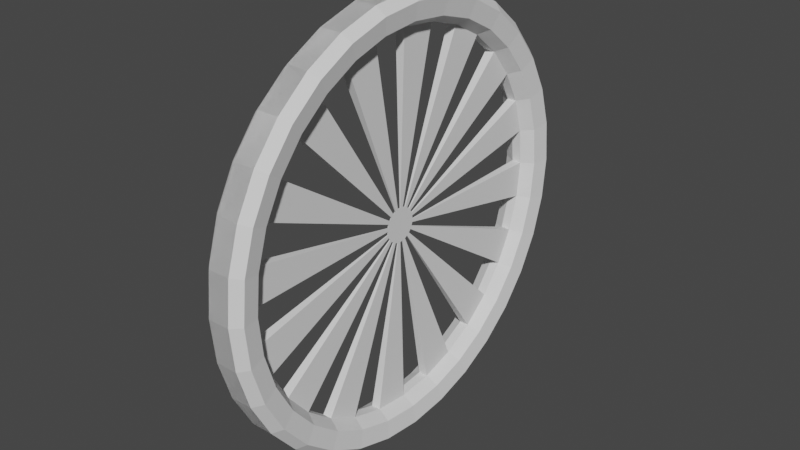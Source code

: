 # Source: wheel_original.blend  (saved by Blender 2.82.7; exported with 4.5.12 LTS)
import bpy
from mathutils import Matrix  # noqa: F401  (used for matrix-valued properties, if any)

bpy.ops.wm.read_factory_settings(use_empty=True)
scene = bpy.context.scene
scene.name = 'Scene'

# ---- collections
col_collection = bpy.data.collections.new('Collection'); scene.collection.children.link(col_collection)

# ---- world
world_world = bpy.data.worlds.new('World'); scene.world = world_world
world_world.use_nodes = True; world_world.node_tree.nodes.clear()
_N = world_world.node_tree.nodes; _L = world_world.node_tree.links
n0 = _N.new('ShaderNodeOutputWorld'); n0.name = 'World Output'; n0.location = (300, 300)
n1 = _N.new('ShaderNodeBackground'); n1.name = 'Background'; n1.location = (10, 300)
n1.inputs[0].default_value = (0.05088, 0.05088, 0.05088, 1.0)
_L.new(n1.outputs[0], n0.inputs[0])
n0.is_active_output = True
world_world.color = (0.05088, 0.05088, 0.05088)
world_world.use_sun_shadow = False
world_world.sun_shadow_jitter_overblur = 0.0

# ---- meshes
me_cylinder = bpy.data.meshes.new('Cylinder')
me_cylinder.from_pydata([(-0.05, 1.0, 5.588e-08), (0.05, 1.0, 5.215e-08), (-0.05, 0.9808, -0.1951), (0.05, 0.9808, -0.1951), (-0.05, 0.9239, -0.3827), (0.05, 0.9239, -0.3827), (-0.05, 0.8315, -0.5556), (0.05, 0.8315, -0.5556), (-0.05, 0.7071, -0.7071), (0.05, 0.7071, -0.7071), (-0.05, 0.5556, -0.8315), (0.05, 0.5556, -0.8315), (-0.05, 0.3827, -0.9239), (0.05, 0.3827, -0.9239), (-0.05, 0.1951, -0.9808), (0.05, 0.1951, -0.9808), (-0.05, 7.55e-08, -1.0), (0.05, 7.55e-08, -1.0), (-0.05, -0.1951, -0.9808), (0.05, -0.1951, -0.9808), (-0.05, -0.3827, -0.9239), (0.05, -0.3827, -0.9239), (-0.05, -0.5556, -0.8315), (0.05, -0.5556, -0.8315), (-0.05, -0.7071, -0.7071), (0.05, -0.7071, -0.7071), (-0.05, -0.8315, -0.5556), (0.05, -0.8315, -0.5556), (-0.05, -0.9239, -0.3827), (0.05, -0.9239, -0.3827), (-0.05, -0.9808, -0.1951), (0.05, -0.9808, -0.1951), (-0.05, -1.0, 3.8e-07), (0.05, -1.0, 3.763e-07), (-0.05, -0.9808, 0.1951), (0.05, -0.9808, 0.1951), (-0.05, -0.9239, 0.3827), (0.05, -0.9239, 0.3827), (-0.05, -0.8315, 0.5556), (0.05, -0.8315, 0.5556), (-0.05, -0.7071, 0.7071), (0.05, -0.7071, 0.7071), (-0.05, -0.5556, 0.8315), (0.05, -0.5556, 0.8315), (-0.05, -0.3827, 0.9239), (0.05, -0.3827, 0.9239), (-0.05, -0.1951, 0.9808), (0.05, -0.1951, 0.9808), (-0.05, 9.656e-07, 1.0), (0.05, 9.656e-07, 1.0), (-0.05, 0.1951, 0.9808), (0.05, 0.1951, 0.9808), (-0.05, 0.3827, 0.9239), (0.05, 0.3827, 0.9239), (-0.05, 0.5556, 0.8315), (0.05, 0.5556, 0.8315), (-0.05, 0.7071, 0.7071), (0.05, 0.7071, 0.7071), (-0.05, 0.8315, 0.5556), (0.05, 0.8315, 0.5556), (-0.05, 0.9239, 0.3827), (0.05, 0.9239, 0.3827), (-0.05, 0.9808, 0.1951), (0.05, 0.9808, 0.1951), (-0.05, 1.0, 5.588e-08), (-0.05, 0.9808, -0.1951), (0.05, 0.9808, -0.1951), (0.05, 1.0, 5.215e-08), (-0.05, 0.9239, -0.3827), (0.05, 0.9239, -0.3827), (-0.05, 0.8315, -0.5556), (0.05, 0.8315, -0.5556), (-0.05, 0.7071, -0.7071), (0.05, 0.7071, -0.7071), (-0.05, 0.5556, -0.8315), (0.05, 0.5556, -0.8315), (-0.05, 0.3827, -0.9239), (0.05, 0.3827, -0.9239), (-0.05, 0.1951, -0.9808), (0.05, 0.1951, -0.9808), (-0.05, 7.55e-08, -1.0), (0.05, 7.55e-08, -1.0), (-0.05, -0.1951, -0.9808), (0.05, -0.1951, -0.9808), (-0.05, -0.3827, -0.9239), (0.05, -0.3827, -0.9239), (-0.05, -0.5556, -0.8315), (0.05, -0.5556, -0.8315), (-0.05, -0.7071, -0.7071), (0.05, -0.7071, -0.7071), (-0.05, -0.8315, -0.5556), (0.05, -0.8315, -0.5556), (-0.05, -0.9239, -0.3827), (0.05, -0.9239, -0.3827), (-0.05, -0.9808, -0.1951), (0.05, -0.9808, -0.1951), (-0.05, -1.0, 3.8e-07), (0.05, -1.0, 3.763e-07), (-0.05, -0.9808, 0.1951), (0.05, -0.9808, 0.1951), (-0.05, -0.9239, 0.3827), (0.05, -0.9239, 0.3827), (-0.05, -0.8315, 0.5556), (0.05, -0.8315, 0.5556), (-0.05, -0.7071, 0.7071), (0.05, -0.7071, 0.7071), (-0.05, -0.5556, 0.8315), (0.05, -0.5556, 0.8315), (-0.05, -0.3827, 0.9239), (0.05, -0.3827, 0.9239), (-0.05, -0.1951, 0.9808), (0.05, -0.1951, 0.9808), (-0.05, 9.656e-07, 1.0), (0.05, 9.656e-07, 1.0), (-0.05, 0.1951, 0.9808), (0.05, 0.1951, 0.9808), (-0.05, 0.3827, 0.9239), (0.05, 0.3827, 0.9239), (-0.05, 0.5556, 0.8315), (0.05, 0.5556, 0.8315), (-0.05, 0.7071, 0.7071), (0.05, 0.7071, 0.7071), (-0.05, 0.8315, 0.5556), (0.05, 0.8315, 0.5556), (-0.05, 0.9239, 0.3827), (0.05, 0.9239, 0.3827), (-0.05, 0.9808, 0.1951), (0.05, 0.9808, 0.1951), (-0.09123, 0.9618, 5.222e-08), (-0.09123, 0.9433, -0.1876), (-0.09123, 0.8886, -0.3681), (-0.09123, 0.7997, -0.5343), (-0.09123, 0.6801, -0.6801), (-0.09123, 0.5343, -0.7997), (-0.09123, 0.3681, -0.8886), (-0.09123, 0.1876, -0.9433), (-0.09123, 8.39e-08, -0.9618), (-0.09123, -0.1876, -0.9433), (-0.09123, -0.3681, -0.8886), (-0.09123, -0.5343, -0.7997), (-0.09123, -0.6801, -0.6801), (-0.09123, -0.7997, -0.5343), (-0.09123, -0.8886, -0.3681), (-0.09123, -0.9433, -0.1876), (-0.09123, -0.9618, 3.639e-07), (-0.09123, -0.9433, 0.1876), (-0.09123, -0.8886, 0.3681), (-0.09123, -0.7997, 0.5343), (-0.09123, -0.6801, 0.6801), (-0.09123, -0.5343, 0.7997), (-0.09123, -0.3681, 0.8886), (-0.09123, -0.1876, 0.9433), (-0.09123, 9.4e-07, 0.9618), (-0.09123, 0.1876, 0.9433), (-0.09123, 0.3681, 0.8886), (-0.09123, 0.5343, 0.7997), (-0.09123, 0.6801, 0.6801), (-0.09123, 0.7997, 0.5343), (-0.09123, 0.8886, 0.3681), (-0.09123, 0.9433, 0.1876), (0.09123, 0.9433, -0.1876), (0.09123, 0.9618, 4.864e-08), (0.09123, 0.8886, -0.3681), (0.09123, 0.7997, -0.5343), (0.09123, 0.6801, -0.6801), (0.09123, 0.5343, -0.7997), (0.09123, 0.3681, -0.8886), (0.09123, 0.1876, -0.9433), (0.09123, 8.39e-08, -0.9618), (0.09123, -0.1876, -0.9433), (0.09123, -0.3681, -0.8886), (0.09123, -0.5343, -0.7997), (0.09123, -0.6801, -0.6801), (0.09123, -0.7997, -0.5343), (0.09123, -0.8886, -0.3681), (0.09123, -0.9433, -0.1876), (0.09123, -0.9618, 3.603e-07), (0.09123, -0.9433, 0.1876), (0.09123, -0.8886, 0.3681), (0.09123, -0.7997, 0.5343), (0.09123, -0.6801, 0.6801), (0.09123, -0.5343, 0.7997), (0.09123, -0.3681, 0.8886), (0.09123, -0.1876, 0.9433), (0.09123, 9.4e-07, 0.9618), (0.09123, 0.1876, 0.9433), (0.09123, 0.3681, 0.8886), (0.09123, 0.5343, 0.7997), (0.09123, 0.6801, 0.6801), (0.09123, 0.7997, 0.5343), (0.09123, 0.8886, 0.3681), (0.09123, 0.9433, 0.1876), (-0.07654, 0.8818, 3.892e-08), (-0.07654, 0.8649, -0.172), (-0.07654, 0.8147, -0.3375), (-0.07654, 0.7332, -0.4899), (-0.07654, 0.6235, -0.6235), (-0.07654, 0.4899, -0.7332), (-0.07654, 0.3375, -0.8147), (-0.07654, 0.172, -0.8649), (-0.07654, 1.043e-07, -0.8818), (-0.07654, -0.172, -0.8649), (-0.07654, -0.3375, -0.8147), (-0.07654, -0.4899, -0.7332), (-0.07654, -0.6235, -0.6235), (-0.07654, -0.7332, -0.4899), (-0.07654, -0.8147, -0.3375), (-0.07654, -0.8649, -0.172), (-0.07654, -0.8818, 3.247e-07), (-0.07654, -0.8649, 0.172), (-0.07654, -0.8147, 0.3375), (-0.07654, -0.7332, 0.4899), (-0.07654, -0.6235, 0.6235), (-0.07654, -0.4899, 0.7332), (-0.07654, -0.3375, 0.8147), (-0.07654, -0.172, 0.8649), (-0.07654, 8.892e-07, 0.8818), (-0.07654, 0.172, 0.8649), (-0.07654, 0.3375, 0.8147), (-0.07654, 0.4899, 0.7332), (-0.07654, 0.6235, 0.6235), (-0.07654, 0.7332, 0.4899), (-0.07654, 0.8147, 0.3375), (-0.07654, 0.8649, 0.172), (0.07654, 0.8649, -0.172), (0.07654, 0.8818, 3.563e-08), (0.07654, 0.8147, -0.3375), (0.07654, 0.7332, -0.4899), (0.07654, 0.6235, -0.6235), (0.07654, 0.4899, -0.7332), (0.07654, 0.3375, -0.8147), (0.07654, 0.172, -0.8649), (0.07654, 1.043e-07, -0.8818), (0.07654, -0.172, -0.8649), (0.07654, -0.3375, -0.8147), (0.07654, -0.4899, -0.7332), (0.07654, -0.6235, -0.6235), (0.07654, -0.7332, -0.4899), (0.07654, -0.8147, -0.3375), (0.07654, -0.8649, -0.172), (0.07654, -0.8818, 3.214e-07), (0.07654, -0.8649, 0.172), (0.07654, -0.8147, 0.3375), (0.07654, -0.7332, 0.4899), (0.07654, -0.6235, 0.6235), (0.07654, -0.4899, 0.7332), (0.07654, -0.3375, 0.8147), (0.07654, -0.172, 0.8649), (0.07654, 8.892e-07, 0.8818), (0.07654, 0.172, 0.8649), (0.07654, 0.3375, 0.8147), (0.07654, 0.4899, 0.7332), (0.07654, 0.6235, 0.6235), (0.07654, 0.7332, 0.4899), (0.07654, 0.8147, 0.3375), (0.07654, 0.8649, 0.172), (-0.02167, 0.8479, 3.532e-08), (-0.02167, 0.8316, -0.1654), (-0.02167, 0.7833, -0.3245), (-0.02167, 0.705, -0.471), (-0.02167, 0.5995, -0.5995), (-0.02167, 0.471, -0.705), (-0.02167, 0.3245, -0.7833), (-0.02167, 0.1654, -0.8316), (-0.02167, 1.112e-07, -0.8479), (-0.02167, -0.1654, -0.8316), (-0.02167, -0.3245, -0.7833), (-0.02167, -0.471, -0.705), (-0.02167, -0.5995, -0.5995), (-0.02167, -0.705, -0.471), (-0.02167, -0.7833, -0.3245), (-0.02167, -0.8316, -0.1654), (-0.02167, -0.8479, 3.101e-07), (-0.02167, -0.8316, 0.1654), (-0.02167, -0.7833, 0.3245), (-0.02167, -0.705, 0.471), (-0.02167, -0.5995, 0.5995), (-0.02167, -0.471, 0.705), (-0.02167, -0.3245, 0.7833), (-0.02167, -0.1654, 0.8316), (-0.02167, 8.659e-07, 0.8479), (-0.02167, 0.1654, 0.8316), (-0.02167, 0.3245, 0.7833), (-0.02167, 0.471, 0.705), (-0.02167, 0.5995, 0.5995), (-0.02167, 0.705, 0.471), (-0.02167, 0.7833, 0.3245), (-0.02167, 0.8316, 0.1654), (0.02167, 0.8316, -0.1654), (0.02167, 0.8479, 3.216e-08), (0.02167, 0.7833, -0.3245), (0.02167, 0.705, -0.471), (0.02167, 0.5995, -0.5995), (0.02167, 0.471, -0.705), (0.02167, 0.3245, -0.7833), (0.02167, 0.1654, -0.8316), (0.02167, 1.112e-07, -0.8479), (0.02167, -0.1654, -0.8316), (0.02167, -0.3245, -0.7833), (0.02167, -0.471, -0.705), (0.02167, -0.5995, -0.5995), (0.02167, -0.705, -0.471), (0.02167, -0.7833, -0.3245), (0.02167, -0.8316, -0.1654), (0.02167, -0.8479, 3.07e-07), (0.02167, -0.8316, 0.1654), (0.02167, -0.7833, 0.3245), (0.02167, -0.705, 0.471), (0.02167, -0.5995, 0.5995), (0.02167, -0.471, 0.705), (0.02167, -0.3245, 0.7833), (0.02167, -0.1654, 0.8316), (0.02167, 8.659e-07, 0.8479), (0.02167, 0.1654, 0.8316), (0.02167, 0.3245, 0.7833), (0.02167, 0.471, 0.705), (0.02167, 0.5995, 0.5995), (0.02167, 0.705, 0.471), (0.02167, 0.7833, 0.3245), (0.02167, 0.8316, 0.1654), (-0.002025, 0.07923, -8.113e-08), (-0.002025, 0.0777, -0.01546), (-0.002025, 0.0732, -0.03032), (-0.002025, 0.06587, -0.04402), (-0.002025, 0.05602, -0.05602), (-0.002025, 0.04402, -0.06587), (-0.002025, 0.03032, -0.0732), (-0.002025, 0.01546, -0.0777), (-0.002025, 2.839e-07, -0.07923), (-0.002025, -0.01546, -0.0777), (-0.002025, -0.03032, -0.0732), (-0.002025, -0.04402, -0.06587), (-0.002025, -0.05602, -0.05602), (-0.002025, -0.06587, -0.04402), (-0.002025, -0.0732, -0.03032), (-0.002025, -0.0777, -0.01546), (-0.002025, -0.07923, -5.545e-08), (-0.002025, -0.0777, 0.01546), (-0.002025, -0.0732, 0.03032), (-0.002025, -0.06587, 0.04402), (-0.002025, -0.05602, 0.05602), (-0.002025, -0.04402, 0.06587), (-0.002025, -0.03032, 0.0732), (-0.002025, -0.01546, 0.0777), (-0.002025, 3.545e-07, 0.07923), (-0.002025, 0.01546, 0.0777), (-0.002025, 0.03032, 0.0732), (-0.002025, 0.04402, 0.06587), (-0.002025, 0.05602, 0.05602), (-0.002025, 0.06587, 0.04402), (-0.002025, 0.0732, 0.03032), (-0.002025, 0.0777, 0.01546), (0.002025, 0.0777, -0.01546), (0.002025, 0.07923, -8.142e-08), (0.002025, 0.0732, -0.03032), (0.002025, 0.06587, -0.04402), (0.002025, 0.05602, -0.05602), (0.002025, 0.04402, -0.06587), (0.002025, 0.03032, -0.0732), (0.002025, 0.01546, -0.0777), (0.002025, 2.839e-07, -0.07923), (0.002025, -0.01546, -0.0777), (0.002025, -0.03032, -0.0732), (0.002025, -0.04402, -0.06587), (0.002025, -0.05602, -0.05602), (0.002025, -0.06587, -0.04402), (0.002025, -0.0732, -0.03032), (0.002025, -0.0777, -0.01546), (0.002025, -0.07923, -5.575e-08), (0.002025, -0.0777, 0.01546), (0.002025, -0.0732, 0.03032), (0.002025, -0.06587, 0.04402), (0.002025, -0.05602, 0.05602), (0.002025, -0.04402, 0.06587), (0.002025, -0.03032, 0.0732), (0.002025, -0.01546, 0.0777), (0.002025, 3.545e-07, 0.07923), (0.002025, 0.01546, 0.0777), (0.002025, 0.03032, 0.0732), (0.002025, 0.04402, 0.06587), (0.002025, 0.05602, 0.05602), (0.002025, 0.06587, 0.04402), (0.002025, 0.0732, 0.03032), (0.002025, 0.0777, 0.01546)], [], [(0, 2, 3, 1), (2, 4, 5, 3), (4, 6, 7, 5), (6, 8, 9, 7), (8, 10, 11, 9), (10, 12, 13, 11), (12, 14, 15, 13), (14, 16, 17, 15), (16, 18, 19, 17), (18, 20, 21, 19), (20, 22, 23, 21), (22, 24, 25, 23), (24, 26, 27, 25), (26, 28, 29, 27), (28, 30, 31, 29), (30, 32, 33, 31), (32, 34, 35, 33), (34, 36, 37, 35), (36, 38, 39, 37), (38, 40, 41, 39), (40, 42, 43, 41), (42, 44, 45, 43), (44, 46, 47, 45), (46, 48, 49, 47), (48, 50, 51, 49), (50, 52, 53, 51), (52, 54, 55, 53), (54, 56, 57, 55), (56, 58, 59, 57), (58, 60, 61, 59), (298, 266, 330, 362), (60, 62, 63, 61), (62, 0, 1, 63), (119, 117, 186, 187), (64, 67, 66, 65), (65, 66, 69, 68), (68, 69, 71, 70), (70, 71, 73, 72), (72, 73, 75, 74), (74, 75, 77, 76), (76, 77, 79, 78), (78, 79, 81, 80), (80, 81, 83, 82), (82, 83, 85, 84), (84, 85, 87, 86), (86, 87, 89, 88), (88, 89, 91, 90), (90, 91, 93, 92), (92, 93, 95, 94), (94, 95, 97, 96), (96, 97, 99, 98), (98, 99, 101, 100), (100, 101, 103, 102), (102, 103, 105, 104), (104, 105, 107, 106), (106, 107, 109, 108), (108, 109, 111, 110), (110, 111, 113, 112), (112, 113, 115, 114), (114, 115, 117, 116), (116, 117, 119, 118), (118, 119, 121, 120), (120, 121, 123, 122), (122, 123, 125, 124), (66, 67, 161, 160), (124, 125, 127, 126), (126, 127, 67, 64), (264, 328, 360, 296), (139, 203, 202, 138), (165, 164, 228, 229), (14, 135, 134, 12), (32, 144, 143, 30), (85, 83, 169, 170), (50, 153, 152, 48), (103, 101, 178, 179), (121, 119, 187, 188), (16, 136, 135, 14), (69, 66, 160, 162), (34, 145, 144, 32), (87, 85, 170, 171), (52, 154, 153, 50), (105, 103, 179, 180), (123, 121, 188, 189), (18, 137, 136, 16), (71, 69, 162, 163), (36, 146, 145, 34), (2, 129, 128, 0), (89, 87, 171, 172), (54, 155, 154, 52), (107, 105, 180, 181), (125, 123, 189, 190), (20, 138, 137, 18), (73, 71, 163, 164), (38, 147, 146, 36), (91, 89, 172, 173), (56, 156, 155, 54), (109, 107, 181, 182), (4, 130, 129, 2), (127, 125, 190, 191), (22, 139, 138, 20), (75, 73, 164, 165), (40, 148, 147, 38), (93, 91, 173, 174), (58, 157, 156, 56), (111, 109, 182, 183), (6, 131, 130, 4), (67, 127, 191, 161), (24, 140, 139, 22), (77, 75, 165, 166), (42, 149, 148, 40), (95, 93, 174, 175), (60, 158, 157, 58), (113, 111, 183, 184), (8, 132, 131, 6), (26, 141, 140, 24), (79, 77, 166, 167), (44, 150, 149, 42), (97, 95, 175, 176), (62, 159, 158, 60), (115, 113, 184, 185), (10, 133, 132, 8), (28, 142, 141, 26), (81, 79, 167, 168), (46, 151, 150, 44), (99, 97, 176, 177), (0, 128, 159, 62), (117, 115, 185, 186), (12, 134, 133, 10), (30, 143, 142, 28), (83, 81, 168, 169), (48, 152, 151, 46), (101, 99, 177, 178), (206, 270, 269, 205), (232, 231, 295, 296), (161, 191, 255, 225), (166, 165, 229, 230), (140, 204, 203, 139), (167, 166, 230, 231), (141, 205, 204, 140), (168, 167, 231, 232), (142, 206, 205, 141), (169, 168, 232, 233), (143, 207, 206, 142), (170, 169, 233, 234), (144, 208, 207, 143), (171, 170, 234, 235), (145, 209, 208, 144), (172, 171, 235, 236), (146, 210, 209, 145), (173, 172, 236, 237), (147, 211, 210, 146), (174, 173, 237, 238), (148, 212, 211, 147), (175, 174, 238, 239), (149, 213, 212, 148), (176, 175, 239, 240), (150, 214, 213, 149), (177, 176, 240, 241), (151, 215, 214, 150), (178, 177, 241, 242), (152, 216, 215, 151), (179, 178, 242, 243), (153, 217, 216, 152), (180, 179, 243, 244), (154, 218, 217, 153), (181, 180, 244, 245), (155, 219, 218, 154), (129, 193, 192, 128), (182, 181, 245, 246), (156, 220, 219, 155), (130, 194, 193, 129), (183, 182, 246, 247), (157, 221, 220, 156), (131, 195, 194, 130), (184, 183, 247, 248), (158, 222, 221, 157), (132, 196, 195, 131), (185, 184, 248, 249), (159, 223, 222, 158), (133, 197, 196, 132), (186, 185, 249, 250), (128, 192, 223, 159), (134, 198, 197, 133), (187, 186, 250, 251), (160, 161, 225, 224), (135, 199, 198, 134), (188, 187, 251, 252), (162, 160, 224, 226), (136, 200, 199, 135), (189, 188, 252, 253), (163, 162, 226, 227), (137, 201, 200, 136), (190, 189, 253, 254), (164, 163, 227, 228), (138, 202, 201, 137), (191, 190, 254, 255), (273, 337, 336, 272), (299, 298, 362, 363), (233, 232, 296, 297), (207, 271, 270, 206), (234, 233, 297, 298), (208, 272, 271, 207), (235, 234, 298, 299), (209, 273, 272, 208), (236, 235, 299, 300), (210, 274, 273, 209), (237, 236, 300, 301), (211, 275, 274, 210), (238, 237, 301, 302), (212, 276, 275, 211), (239, 238, 302, 303), (213, 277, 276, 212), (240, 239, 303, 304), (214, 278, 277, 213), (241, 240, 304, 305), (215, 279, 278, 214), (242, 241, 305, 306), (216, 280, 279, 215), (243, 242, 306, 307), (217, 281, 280, 216), (244, 243, 307, 308), (218, 282, 281, 217), (245, 244, 308, 309), (219, 283, 282, 218), (193, 257, 256, 192), (246, 245, 309, 310), (220, 284, 283, 219), (194, 258, 257, 193), (247, 246, 310, 311), (221, 285, 284, 220), (195, 259, 258, 194), (248, 247, 311, 312), (222, 286, 285, 221), (196, 260, 259, 195), (249, 248, 312, 313), (223, 287, 286, 222), (197, 261, 260, 196), (250, 249, 313, 314), (192, 256, 287, 223), (198, 262, 261, 197), (251, 250, 314, 315), (224, 225, 289, 288), (199, 263, 262, 198), (252, 251, 315, 316), (226, 224, 288, 290), (200, 264, 263, 199), (253, 252, 316, 317), (227, 226, 290, 291), (201, 265, 264, 200), (254, 253, 317, 318), (228, 227, 291, 292), (202, 266, 265, 201), (255, 254, 318, 319), (229, 228, 292, 293), (203, 267, 266, 202), (225, 255, 319, 289), (230, 229, 293, 294), (204, 268, 267, 203), (231, 230, 294, 295), (205, 269, 268, 204), (320, 321, 322, 323, 324, 325, 326, 327, 328, 329, 330, 331, 332, 333, 334, 335, 336, 337, 338, 339, 340, 341, 342, 343, 344, 345, 346, 347, 348, 349, 350, 351), (352, 353, 383, 382, 381, 380, 379, 378, 377, 376, 375, 374, 373, 372, 371, 370, 369, 368, 367, 366, 365, 364, 363, 362, 361, 360, 359, 358, 357, 356, 355, 354), (285, 286, 318, 317), (300, 268, 332, 364), (301, 300, 364, 365), (275, 339, 338, 274), (283, 284, 316, 315), (302, 270, 334, 366), (303, 302, 366, 367), (277, 341, 340, 276), (257, 258, 290, 288), (274, 338, 370, 306), (305, 304, 368, 369), (279, 343, 342, 278), (259, 260, 292, 291), (272, 336, 368, 304), (307, 306, 370, 371), (281, 345, 344, 280), (261, 262, 294, 293), (303, 367, 335, 271), (309, 308, 372, 373), (283, 347, 346, 282), (257, 321, 320, 256), (263, 264, 296, 295), (301, 365, 333, 269), (299, 363, 331, 267), (311, 310, 374, 375), (285, 349, 348, 284), (259, 323, 322, 258), (265, 266, 298, 297), (265, 297, 361, 329), (263, 295, 359, 327), (313, 312, 376, 377), (287, 351, 350, 286), (261, 325, 324, 260), (267, 268, 300, 299), (261, 293, 357, 325), (259, 291, 355, 323), (315, 314, 378, 379), (288, 289, 353, 352), (263, 327, 326, 262), (269, 270, 302, 301), (287, 256, 289, 319), (257, 288, 352, 321), (317, 316, 380, 381), (291, 290, 354, 355), (265, 329, 328, 264), (271, 272, 304, 303), (273, 274, 306, 305), (281, 313, 377, 345), (319, 318, 382, 383), (293, 292, 356, 357), (267, 331, 330, 266), (275, 276, 308, 307), (277, 278, 310, 309), (283, 315, 379, 347), (295, 294, 358, 359), (269, 333, 332, 268), (279, 280, 312, 311), (285, 317, 381, 349), (297, 296, 360, 361), (271, 335, 334, 270), (281, 282, 314, 313), (287, 319, 383, 351), (262, 326, 358, 294), (260, 324, 356, 292), (258, 322, 354, 290), (276, 340, 372, 308), (278, 342, 374, 310), (280, 344, 376, 312), (282, 346, 378, 314), (284, 348, 380, 316), (286, 350, 382, 318), (320, 353, 289, 256), (273, 305, 369, 337), (275, 307, 371, 339), (277, 309, 373, 341), (279, 311, 375, 343)])
_uv = me_cylinder.uv_layers.new(name='UVMap')
_uv.uv.foreach_set('vector', [1.0, 0.5, 0.9688, 0.5, 0.9688, 1.0, 1.0, 1.0, 0.9688, 0.5, 0.9375, 0.5, 0.9375, 1.0, 0.9688, 1.0, 0.9375, 0.5, 0.9062, 0.5, 0.9062, 1.0, 0.9375, 1.0, 0.9062, 0.5, 0.875, 0.5, 0.875, 1.0, 0.9062, 1.0, 0.875, 0.5, 0.8438, 0.5, 0.8438, 1.0, 0.875, 1.0, 0.8438, 0.5, 0.8125, 0.5, 0.8125, 1.0, 0.8438, 1.0, 0.8125, 0.5, 0.7812, 0.5, 0.7812, 1.0, 0.8125, 1.0, 0.7812, 0.5, 0.75, 0.5, 0.75, 1.0, 0.7812, 1.0, 0.75, 0.5, 0.7188, 0.5, 0.7188, 1.0, 0.75, 1.0, 0.7188, 0.5, 0.6875, 0.5, 0.6875, 1.0, 0.7188, 1.0, 0.6875, 0.5, 0.6562, 0.5, 0.6562, 1.0, 0.6875, 1.0, 0.6562, 0.5, 0.625, 0.5, 0.625, 1.0, 0.6562, 1.0, 0.625, 0.5, 0.5938, 0.5, 0.5938, 1.0, 0.625, 1.0, 0.5938, 0.5, 0.5625, 0.5, 0.5625, 1.0, 0.5938, 1.0, 0.5625, 0.5, 0.5312, 0.5, 0.5312, 1.0, 0.5625, 1.0, 0.5312, 0.5, 0.5, 0.5, 0.5, 1.0, 0.5312, 1.0, 0.5, 0.5, 0.4688, 0.5, 0.4688, 1.0, 0.5, 1.0, 0.4688, 0.5, 0.4375, 0.5, 0.4375, 1.0, 0.4688, 1.0, 0.4375, 0.5, 0.4062, 0.5, 0.4062, 1.0, 0.4375, 1.0, 0.4062, 0.5, 0.375, 0.5, 0.375, 1.0, 0.4062, 1.0, 0.375, 0.5, 0.3438, 0.5, 0.3438, 1.0, 0.375, 1.0, 0.3438, 0.5, 0.3125, 0.5, 0.3125, 1.0, 0.3438, 1.0, 0.3125, 0.5, 0.2812, 0.5, 0.2812, 1.0, 0.3125, 1.0, 0.2812, 0.5, 0.25, 0.5, 0.25, 1.0, 0.2812, 1.0, 0.25, 0.5, 0.2188, 0.5, 0.2188, 1.0, 0.25, 1.0, 0.2188, 0.5, 0.1875, 0.5, 0.1875, 1.0, 0.2188, 1.0, 0.1875, 0.5, 0.1562, 0.5, 0.1562, 1.0, 0.1875, 1.0, 0.1562, 0.5, 0.125, 0.5, 0.125, 1.0, 0.1562, 1.0, 0.125, 0.5, 0.09375, 0.5, 0.09375, 1.0, 0.125, 1.0, 0.09375, 0.5, 0.0625, 0.5, 0.0625, 1.0, 0.09375, 1.0, 0.6875, 1.0, 0.6875, 0.5, 0.6875, 0.5, 0.6875, 1.0, 0.0625, 0.5, 0.03125, 0.5, 0.03125, 1.0, 0.0625, 1.0, 0.03125, 0.5, 0.0, 0.5, 0.0, 1.0, 0.03125, 1.0, 0.1562, 1.0, 0.1875, 1.0, 0.1875, 1.0, 0.1562, 1.0, 1.0, 0.5, 1.0, 1.0, 0.9688, 1.0, 0.9688, 0.5, 0.9688, 0.5, 0.9688, 1.0, 0.9375, 1.0, 0.9375, 0.5, 0.9375, 0.5, 0.9375, 1.0, 0.9062, 1.0, 0.9062, 0.5, 0.9062, 0.5, 0.9062, 1.0, 0.875, 1.0, 0.875, 0.5, 0.875, 0.5, 0.875, 1.0, 0.8438, 1.0, 0.8438, 0.5, 0.8438, 0.5, 0.8438, 1.0, 0.8125, 1.0, 0.8125, 0.5, 0.8125, 0.5, 0.8125, 1.0, 0.7812, 1.0, 0.7812, 0.5, 0.7812, 0.5, 0.7812, 1.0, 0.75, 1.0, 0.75, 0.5, 0.75, 0.5, 0.75, 1.0, 0.7188, 1.0, 0.7188, 0.5, 0.7188, 0.5, 0.7188, 1.0, 0.6875, 1.0, 0.6875, 0.5, 0.6875, 0.5, 0.6875, 1.0, 0.6562, 1.0, 0.6562, 0.5, 0.6562, 0.5, 0.6562, 1.0, 0.625, 1.0, 0.625, 0.5, 0.625, 0.5, 0.625, 1.0, 0.5938, 1.0, 0.5938, 0.5, 0.5938, 0.5, 0.5938, 1.0, 0.5625, 1.0, 0.5625, 0.5, 0.5625, 0.5, 0.5625, 1.0, 0.5312, 1.0, 0.5312, 0.5, 0.5312, 0.5, 0.5312, 1.0, 0.5, 1.0, 0.5, 0.5, 0.5, 0.5, 0.5, 1.0, 0.4688, 1.0, 0.4688, 0.5, 0.4688, 0.5, 0.4688, 1.0, 0.4375, 1.0, 0.4375, 0.5, 0.4375, 0.5, 0.4375, 1.0, 0.4062, 1.0, 0.4062, 0.5, 0.4062, 0.5, 0.4062, 1.0, 0.375, 1.0, 0.375, 0.5, 0.375, 0.5, 0.375, 1.0, 0.3438, 1.0, 0.3438, 0.5, 0.3438, 0.5, 0.3438, 1.0, 0.3125, 1.0, 0.3125, 0.5, 0.3125, 0.5, 0.3125, 1.0, 0.2812, 1.0, 0.2812, 0.5, 0.2812, 0.5, 0.2812, 1.0, 0.25, 1.0, 0.25, 0.5, 0.25, 0.5, 0.25, 1.0, 0.2188, 1.0, 0.2188, 0.5, 0.2188, 0.5, 0.2188, 1.0, 0.1875, 1.0, 0.1875, 0.5, 0.1875, 0.5, 0.1875, 1.0, 0.1562, 1.0, 0.1562, 0.5, 0.1562, 0.5, 0.1562, 1.0, 0.125, 1.0, 0.125, 0.5, 0.125, 0.5, 0.125, 1.0, 0.09375, 1.0, 0.09375, 0.5, 0.09375, 0.5, 0.09375, 1.0, 0.0625, 1.0, 0.0625, 0.5, 0.9688, 1.0, 1.0, 1.0, 1.0, 1.0, 0.9688, 1.0, 0.0625, 0.5, 0.0625, 1.0, 0.03125, 1.0, 0.03125, 0.5, 0.03125, 0.5, 0.03125, 1.0, 0.0, 1.0, 0.0, 0.5, 0.75, 0.5, 0.75, 0.5, 0.75, 1.0, 0.75, 1.0, 0.6562, 0.5, 0.6562, 0.5, 0.6875, 0.5, 0.6875, 0.5, 0.8438, 1.0, 0.875, 1.0, 0.875, 1.0, 0.8438, 1.0, 0.7812, 0.5, 0.7812, 0.5, 0.8125, 0.5, 0.8125, 0.5, 0.5, 0.5, 0.5, 0.5, 0.5312, 0.5, 0.5312, 0.5, 0.6875, 1.0, 0.7188, 1.0, 0.7188, 1.0, 0.6875, 1.0, 0.2188, 0.5, 0.2188, 0.5, 0.25, 0.5, 0.25, 0.5, 0.4062, 1.0, 0.4375, 1.0, 0.4375, 1.0, 0.4062, 1.0, 0.125, 1.0, 0.1562, 1.0, 0.1562, 1.0, 0.125, 1.0, 0.75, 0.5, 0.75, 0.5, 0.7812, 0.5, 0.7812, 0.5, 0.9375, 1.0, 0.9688, 1.0, 0.9688, 1.0, 0.9375, 1.0, 0.4688, 0.5, 0.4688, 0.5, 0.5, 0.5, 0.5, 0.5, 0.6562, 1.0, 0.6875, 1.0, 0.6875, 1.0, 0.6562, 1.0, 0.1875, 0.5, 0.1875, 0.5, 0.2188, 0.5, 0.2188, 0.5, 0.375, 1.0, 0.4062, 1.0, 0.4062, 1.0, 0.375, 1.0, 0.09375, 1.0, 0.125, 1.0, 0.125, 1.0, 0.09375, 1.0, 0.7188, 0.5, 0.7188, 0.5, 0.75, 0.5, 0.75, 0.5, 0.9062, 1.0, 0.9375, 1.0, 0.9375, 1.0, 0.9062, 1.0, 0.4375, 0.5, 0.4375, 0.5, 0.4688, 0.5, 0.4688, 0.5, 0.9688, 0.5, 0.9688, 0.5, 1.0, 0.5, 1.0, 0.5, 0.625, 1.0, 0.6562, 1.0, 0.6562, 1.0, 0.625, 1.0, 0.1562, 0.5, 0.1562, 0.5, 0.1875, 0.5, 0.1875, 0.5, 0.3438, 1.0, 0.375, 1.0, 0.375, 1.0, 0.3438, 1.0, 0.0625, 1.0, 0.09375, 1.0, 0.09375, 1.0, 0.0625, 1.0, 0.6875, 0.5, 0.6875, 0.5, 0.7188, 0.5, 0.7188, 0.5, 0.875, 1.0, 0.9062, 1.0, 0.9062, 1.0, 0.875, 1.0, 0.4062, 0.5, 0.4062, 0.5, 0.4375, 0.5, 0.4375, 0.5, 0.5938, 1.0, 0.625, 1.0, 0.625, 1.0, 0.5938, 1.0, 0.125, 0.5, 0.125, 0.5, 0.1562, 0.5, 0.1562, 0.5, 0.3125, 1.0, 0.3438, 1.0, 0.3438, 1.0, 0.3125, 1.0, 0.9375, 0.5, 0.9375, 0.5, 0.9688, 0.5, 0.9688, 0.5, 0.03125, 1.0, 0.0625, 1.0, 0.0625, 1.0, 0.03125, 1.0, 0.6562, 0.5, 0.6562, 0.5, 0.6875, 0.5, 0.6875, 0.5, 0.8438, 1.0, 0.875, 1.0, 0.875, 1.0, 0.8438, 1.0, 0.375, 0.5, 0.375, 0.5, 0.4062, 0.5, 0.4062, 0.5, 0.5625, 1.0, 0.5938, 1.0, 0.5938, 1.0, 0.5625, 1.0, 0.09375, 0.5, 0.09375, 0.5, 0.125, 0.5, 0.125, 0.5, 0.2812, 1.0, 0.3125, 1.0, 0.3125, 1.0, 0.2812, 1.0, 0.9062, 0.5, 0.9062, 0.5, 0.9375, 0.5, 0.9375, 0.5, 0.0, 1.0, 0.03125, 1.0, 0.03125, 1.0, 0.0, 1.0, 0.625, 0.5, 0.625, 0.5, 0.6562, 0.5, 0.6562, 0.5, 0.8125, 1.0, 0.8438, 1.0, 0.8438, 1.0, 0.8125, 1.0, 0.3438, 0.5, 0.3438, 0.5, 0.375, 0.5, 0.375, 0.5, 0.5312, 1.0, 0.5625, 1.0, 0.5625, 1.0, 0.5312, 1.0, 0.0625, 0.5, 0.0625, 0.5, 0.09375, 0.5, 0.09375, 0.5, 0.25, 1.0, 0.2812, 1.0, 0.2812, 1.0, 0.25, 1.0, 0.875, 0.5, 0.875, 0.5, 0.9062, 0.5, 0.9062, 0.5, 0.5938, 0.5, 0.5938, 0.5, 0.625, 0.5, 0.625, 0.5, 0.7812, 1.0, 0.8125, 1.0, 0.8125, 1.0, 0.7812, 1.0, 0.3125, 0.5, 0.3125, 0.5, 0.3438, 0.5, 0.3438, 0.5, 0.5, 1.0, 0.5312, 1.0, 0.5312, 1.0, 0.5, 1.0, 0.03125, 0.5, 0.03125, 0.5, 0.0625, 0.5, 0.0625, 0.5, 0.2188, 1.0, 0.25, 1.0, 0.25, 1.0, 0.2188, 1.0, 0.8438, 0.5, 0.8438, 0.5, 0.875, 0.5, 0.875, 0.5, 0.5625, 0.5, 0.5625, 0.5, 0.5938, 0.5, 0.5938, 0.5, 0.75, 1.0, 0.7812, 1.0, 0.7812, 1.0, 0.75, 1.0, 0.2812, 0.5, 0.2812, 0.5, 0.3125, 0.5, 0.3125, 0.5, 0.4688, 1.0, 0.5, 1.0, 0.5, 1.0, 0.4688, 1.0, 0.0, 0.5, 0.0, 0.5, 0.03125, 0.5, 0.03125, 0.5, 0.1875, 1.0, 0.2188, 1.0, 0.2188, 1.0, 0.1875, 1.0, 0.8125, 0.5, 0.8125, 0.5, 0.8438, 0.5, 0.8438, 0.5, 0.5312, 0.5, 0.5312, 0.5, 0.5625, 0.5, 0.5625, 0.5, 0.7188, 1.0, 0.75, 1.0, 0.75, 1.0, 0.7188, 1.0, 0.25, 0.5, 0.25, 0.5, 0.2812, 0.5, 0.2812, 0.5, 0.4375, 1.0, 0.4688, 1.0, 0.4688, 1.0, 0.4375, 1.0, 0.5625, 0.5, 0.5625, 0.5, 0.5938, 0.5, 0.5938, 0.5, 0.75, 1.0, 0.7812, 1.0, 0.7812, 1.0, 0.75, 1.0, 0.0, 1.0, 0.03125, 1.0, 0.03125, 1.0, 0.0, 1.0, 0.8125, 1.0, 0.8438, 1.0, 0.8438, 1.0, 0.8125, 1.0, 0.625, 0.5, 0.625, 0.5, 0.6562, 0.5, 0.6562, 0.5, 0.7812, 1.0, 0.8125, 1.0, 0.8125, 1.0, 0.7812, 1.0, 0.5938, 0.5, 0.5938, 0.5, 0.625, 0.5, 0.625, 0.5, 0.75, 1.0, 0.7812, 1.0, 0.7812, 1.0, 0.75, 1.0, 0.5625, 0.5, 0.5625, 0.5, 0.5938, 0.5, 0.5938, 0.5, 0.7188, 1.0, 0.75, 1.0, 0.75, 1.0, 0.7188, 1.0, 0.5312, 0.5, 0.5312, 0.5, 0.5625, 0.5, 0.5625, 0.5, 0.6875, 1.0, 0.7188, 1.0, 0.7188, 1.0, 0.6875, 1.0, 0.5, 0.5, 0.5, 0.5, 0.5312, 0.5, 0.5312, 0.5, 0.6562, 1.0, 0.6875, 1.0, 0.6875, 1.0, 0.6562, 1.0, 0.4688, 0.5, 0.4688, 0.5, 0.5, 0.5, 0.5, 0.5, 0.625, 1.0, 0.6562, 1.0, 0.6562, 1.0, 0.625, 1.0, 0.4375, 0.5, 0.4375, 0.5, 0.4688, 0.5, 0.4688, 0.5, 0.5938, 1.0, 0.625, 1.0, 0.625, 1.0, 0.5938, 1.0, 0.4062, 0.5, 0.4062, 0.5, 0.4375, 0.5, 0.4375, 0.5, 0.5625, 1.0, 0.5938, 1.0, 0.5938, 1.0, 0.5625, 1.0, 0.375, 0.5, 0.375, 0.5, 0.4062, 0.5, 0.4062, 0.5, 0.5312, 1.0, 0.5625, 1.0, 0.5625, 1.0, 0.5312, 1.0, 0.3438, 0.5, 0.3438, 0.5, 0.375, 0.5, 0.375, 0.5, 0.5, 1.0, 0.5312, 1.0, 0.5312, 1.0, 0.5, 1.0, 0.3125, 0.5, 0.3125, 0.5, 0.3438, 0.5, 0.3438, 0.5, 0.4688, 1.0, 0.5, 1.0, 0.5, 1.0, 0.4688, 1.0, 0.2812, 0.5, 0.2812, 0.5, 0.3125, 0.5, 0.3125, 0.5, 0.4375, 1.0, 0.4688, 1.0, 0.4688, 1.0, 0.4375, 1.0, 0.25, 0.5, 0.25, 0.5, 0.2812, 0.5, 0.2812, 0.5, 0.4062, 1.0, 0.4375, 1.0, 0.4375, 1.0, 0.4062, 1.0, 0.2188, 0.5, 0.2188, 0.5, 0.25, 0.5, 0.25, 0.5, 0.375, 1.0, 0.4062, 1.0, 0.4062, 1.0, 0.375, 1.0, 0.1875, 0.5, 0.1875, 0.5, 0.2188, 0.5, 0.2188, 0.5, 0.3438, 1.0, 0.375, 1.0, 0.375, 1.0, 0.3438, 1.0, 0.1562, 0.5, 0.1562, 0.5, 0.1875, 0.5, 0.1875, 0.5, 0.9688, 0.5, 0.9688, 0.5, 1.0, 0.5, 1.0, 0.5, 0.3125, 1.0, 0.3438, 1.0, 0.3438, 1.0, 0.3125, 1.0, 0.125, 0.5, 0.125, 0.5, 0.1562, 0.5, 0.1562, 0.5, 0.9375, 0.5, 0.9375, 0.5, 0.9688, 0.5, 0.9688, 0.5, 0.2812, 1.0, 0.3125, 1.0, 0.3125, 1.0, 0.2812, 1.0, 0.09375, 0.5, 0.09375, 0.5, 0.125, 0.5, 0.125, 0.5, 0.9062, 0.5, 0.9062, 0.5, 0.9375, 0.5, 0.9375, 0.5, 0.25, 1.0, 0.2812, 1.0, 0.2812, 1.0, 0.25, 1.0, 0.0625, 0.5, 0.0625, 0.5, 0.09375, 0.5, 0.09375, 0.5, 0.875, 0.5, 0.875, 0.5, 0.9062, 0.5, 0.9062, 0.5, 0.2188, 1.0, 0.25, 1.0, 0.25, 1.0, 0.2188, 1.0, 0.03125, 0.5, 0.03125, 0.5, 0.0625, 0.5, 0.0625, 0.5, 0.8438, 0.5, 0.8438, 0.5, 0.875, 0.5, 0.875, 0.5, 0.1875, 1.0, 0.2188, 1.0, 0.2188, 1.0, 0.1875, 1.0, 0.0, 0.5, 0.0, 0.5, 0.03125, 0.5, 0.03125, 0.5, 0.8125, 0.5, 0.8125, 0.5, 0.8438, 0.5, 0.8438, 0.5, 0.1562, 1.0, 0.1875, 1.0, 0.1875, 1.0, 0.1562, 1.0, 0.9688, 1.0, 1.0, 1.0, 1.0, 1.0, 0.9688, 1.0, 0.7812, 0.5, 0.7812, 0.5, 0.8125, 0.5, 0.8125, 0.5, 0.125, 1.0, 0.1562, 1.0, 0.1562, 1.0, 0.125, 1.0, 0.9375, 1.0, 0.9688, 1.0, 0.9688, 1.0, 0.9375, 1.0, 0.75, 0.5, 0.75, 0.5, 0.7812, 0.5, 0.7812, 0.5, 0.09375, 1.0, 0.125, 1.0, 0.125, 1.0, 0.09375, 1.0, 0.9062, 1.0, 0.9375, 1.0, 0.9375, 1.0, 0.9062, 1.0, 0.7188, 0.5, 0.7188, 0.5, 0.75, 0.5, 0.75, 0.5, 0.0625, 1.0, 0.09375, 1.0, 0.09375, 1.0, 0.0625, 1.0, 0.875, 1.0, 0.9062, 1.0, 0.9062, 1.0, 0.875, 1.0, 0.6875, 0.5, 0.6875, 0.5, 0.7188, 0.5, 0.7188, 0.5, 0.03125, 1.0, 0.0625, 1.0, 0.0625, 1.0, 0.03125, 1.0, 0.4688, 0.5, 0.4688, 0.5, 0.5, 0.5, 0.5, 0.5, 0.6562, 1.0, 0.6875, 1.0, 0.6875, 1.0, 0.6562, 1.0, 0.7188, 1.0, 0.75, 1.0, 0.75, 1.0, 0.7188, 1.0, 0.5312, 0.5, 0.5312, 0.5, 0.5625, 0.5, 0.5625, 0.5, 0.6875, 1.0, 0.7188, 1.0, 0.7188, 1.0, 0.6875, 1.0, 0.5, 0.5, 0.5, 0.5, 0.5312, 0.5, 0.5312, 0.5, 0.6562, 1.0, 0.6875, 1.0, 0.6875, 1.0, 0.6562, 1.0, 0.4688, 0.5, 0.4688, 0.5, 0.5, 0.5, 0.5, 0.5, 0.625, 1.0, 0.6562, 1.0, 0.6562, 1.0, 0.625, 1.0, 0.4375, 0.5, 0.4375, 0.5, 0.4688, 0.5, 0.4688, 0.5, 0.5938, 1.0, 0.625, 1.0, 0.625, 1.0, 0.5938, 1.0, 0.4062, 0.5, 0.4062, 0.5, 0.4375, 0.5, 0.4375, 0.5, 0.5625, 1.0, 0.5938, 1.0, 0.5938, 1.0, 0.5625, 1.0, 0.375, 0.5, 0.375, 0.5, 0.4062, 0.5, 0.4062, 0.5, 0.5312, 1.0, 0.5625, 1.0, 0.5625, 1.0, 0.5312, 1.0, 0.3438, 0.5, 0.3438, 0.5, 0.375, 0.5, 0.375, 0.5, 0.5, 1.0, 0.5312, 1.0, 0.5312, 1.0, 0.5, 1.0, 0.3125, 0.5, 0.3125, 0.5, 0.3438, 0.5, 0.3438, 0.5, 0.4688, 1.0, 0.5, 1.0, 0.5, 1.0, 0.4688, 1.0, 0.2812, 0.5, 0.2812, 0.5, 0.3125, 0.5, 0.3125, 0.5, 0.4375, 1.0, 0.4688, 1.0, 0.4688, 1.0, 0.4375, 1.0, 0.25, 0.5, 0.25, 0.5, 0.2812, 0.5, 0.2812, 0.5, 0.4062, 1.0, 0.4375, 1.0, 0.4375, 1.0, 0.4062, 1.0, 0.2188, 0.5, 0.2188, 0.5, 0.25, 0.5, 0.25, 0.5, 0.375, 1.0, 0.4062, 1.0, 0.4062, 1.0, 0.375, 1.0, 0.1875, 0.5, 0.1875, 0.5, 0.2188, 0.5, 0.2188, 0.5, 0.3438, 1.0, 0.375, 1.0, 0.375, 1.0, 0.3438, 1.0, 0.1562, 0.5, 0.1562, 0.5, 0.1875, 0.5, 0.1875, 0.5, 0.9688, 0.5, 0.9688, 0.5, 1.0, 0.5, 1.0, 0.5, 0.3125, 1.0, 0.3438, 1.0, 0.3438, 1.0, 0.3125, 1.0, 0.125, 0.5, 0.125, 0.5, 0.1562, 0.5, 0.1562, 0.5, 0.9375, 0.5, 0.9375, 0.5, 0.9688, 0.5, 0.9688, 0.5, 0.2812, 1.0, 0.3125, 1.0, 0.3125, 1.0, 0.2812, 1.0, 0.09375, 0.5, 0.09375, 0.5, 0.125, 0.5, 0.125, 0.5, 0.9062, 0.5, 0.9062, 0.5, 0.9375, 0.5, 0.9375, 0.5, 0.25, 1.0, 0.2812, 1.0, 0.2812, 1.0, 0.25, 1.0, 0.0625, 0.5, 0.0625, 0.5, 0.09375, 0.5, 0.09375, 0.5, 0.875, 0.5, 0.875, 0.5, 0.9062, 0.5, 0.9062, 0.5, 0.2188, 1.0, 0.25, 1.0, 0.25, 1.0, 0.2188, 1.0, 0.03125, 0.5, 0.03125, 0.5, 0.0625, 0.5, 0.0625, 0.5, 0.8438, 0.5, 0.8438, 0.5, 0.875, 0.5, 0.875, 0.5, 0.1875, 1.0, 0.2188, 1.0, 0.2188, 1.0, 0.1875, 1.0, 0.0, 0.5, 0.0, 0.5, 0.03125, 0.5, 0.03125, 0.5, 0.8125, 0.5, 0.8125, 0.5, 0.8438, 0.5, 0.8438, 0.5, 0.1562, 1.0, 0.1875, 1.0, 0.1875, 1.0, 0.1562, 1.0, 0.9688, 1.0, 1.0, 1.0, 1.0, 1.0, 0.9688, 1.0, 0.7812, 0.5, 0.7812, 0.5, 0.8125, 0.5, 0.8125, 0.5, 0.125, 1.0, 0.1562, 1.0, 0.1562, 1.0, 0.125, 1.0, 0.9375, 1.0, 0.9688, 1.0, 0.9688, 1.0, 0.9375, 1.0, 0.75, 0.5, 0.75, 0.5, 0.7812, 0.5, 0.7812, 0.5, 0.09375, 1.0, 0.125, 1.0, 0.125, 1.0, 0.09375, 1.0, 0.9062, 1.0, 0.9375, 1.0, 0.9375, 1.0, 0.9062, 1.0, 0.7188, 0.5, 0.7188, 0.5, 0.75, 0.5, 0.75, 0.5, 0.0625, 1.0, 0.09375, 1.0, 0.09375, 1.0, 0.0625, 1.0, 0.875, 1.0, 0.9062, 1.0, 0.9062, 1.0, 0.875, 1.0, 0.6875, 0.5, 0.6875, 0.5, 0.7188, 0.5, 0.7188, 0.5, 0.03125, 1.0, 0.0625, 1.0, 0.0625, 1.0, 0.03125, 1.0, 0.8438, 1.0, 0.875, 1.0, 0.875, 1.0, 0.8438, 1.0, 0.6562, 0.5, 0.6562, 0.5, 0.6875, 0.5, 0.6875, 0.5, 0.0, 1.0, 0.03125, 1.0, 0.03125, 1.0, 0.0, 1.0, 0.8125, 1.0, 0.8438, 1.0, 0.8438, 1.0, 0.8125, 1.0, 0.625, 0.5, 0.625, 0.5, 0.6562, 0.5, 0.6562, 0.5, 0.7812, 1.0, 0.8125, 1.0, 0.8125, 1.0, 0.7812, 1.0, 0.5938, 0.5, 0.5938, 0.5, 0.625, 0.5, 0.625, 0.5, 0.75, 0.49, 0.7968, 0.4854, 0.8418, 0.4717, 0.8833, 0.4496, 0.9197, 0.4197, 0.9496, 0.3833, 0.9717, 0.3418, 0.9854, 0.2968, 0.99, 0.25, 0.9854, 0.2032, 0.9717, 0.1582, 0.9496, 0.1167, 0.9197, 0.08029, 0.8833, 0.05045, 0.8418, 0.02827, 0.7968, 0.01461, 0.75, 0.01, 0.7032, 0.01461, 0.6582, 0.02827, 0.6167, 0.05045, 0.5803, 0.08029, 0.5504, 0.1167, 0.5283, 0.1582, 0.5146, 0.2032, 0.51, 0.25, 0.5146, 0.2968, 0.5283, 0.3418, 0.5504, 0.3833, 0.5803, 0.4197, 0.6167, 0.4496, 0.6582, 0.4717, 0.7032, 0.4854, 0.2968, 0.4854, 0.25, 0.49, 0.2032, 0.4854, 0.1582, 0.4717, 0.1167, 0.4496, 0.08029, 0.4197, 0.05045, 0.3833, 0.02827, 0.3418, 0.01461, 0.2968, 0.01, 0.25, 0.01461, 0.2032, 0.02827, 0.1582, 0.05045, 0.1167, 0.08029, 0.08029, 0.1167, 0.05045, 0.1582, 0.02827, 0.2032, 0.01461, 0.25, 0.01, 0.2968, 0.01461, 0.3418, 0.02827, 0.3833, 0.05045, 0.4197, 0.08029, 0.4496, 0.1167, 0.4717, 0.1582, 0.4854, 0.2032, 0.49, 0.25, 0.4854, 0.2968, 0.4717, 0.3418, 0.4496, 0.3833, 0.4197, 0.4197, 0.3833, 0.4496, 0.3418, 0.4717, 0.09375, 0.5, 0.0625, 0.5, 0.0625, 1.0, 0.09375, 1.0, 0.625, 1.0, 0.625, 0.5, 0.625, 0.5, 0.625, 1.0, 0.5938, 1.0, 0.625, 1.0, 0.625, 1.0, 0.5938, 1.0, 0.4062, 0.5, 0.4062, 0.5, 0.4375, 0.5, 0.4375, 0.5, 0.1562, 0.5, 0.125, 0.5, 0.125, 1.0, 0.1562, 1.0, 0.5625, 1.0, 0.5625, 0.5, 0.5625, 0.5, 0.5625, 1.0, 0.5312, 1.0, 0.5625, 1.0, 0.5625, 1.0, 0.5312, 1.0, 0.3438, 0.5, 0.3438, 0.5, 0.375, 0.5, 0.375, 0.5, 0.9688, 0.5, 0.9375, 0.5, 0.9375, 1.0, 0.9688, 1.0, 0.4375, 0.5, 0.4375, 0.5, 0.4375, 1.0, 0.4375, 1.0, 0.4688, 1.0, 0.5, 1.0, 0.5, 1.0, 0.4688, 1.0, 0.2812, 0.5, 0.2812, 0.5, 0.3125, 0.5, 0.3125, 0.5, 0.9062, 0.5, 0.875, 0.5, 0.875, 1.0, 0.9062, 1.0, 0.5, 0.5, 0.5, 0.5, 0.5, 1.0, 0.5, 1.0, 0.4062, 1.0, 0.4375, 1.0, 0.4375, 1.0, 0.4062, 1.0, 0.2188, 0.5, 0.2188, 0.5, 0.25, 0.5, 0.25, 0.5, 0.8438, 0.5, 0.8125, 0.5, 0.8125, 1.0, 0.8438, 1.0, 0.5312, 1.0, 0.5312, 1.0, 0.5312, 0.5, 0.5312, 0.5, 0.3438, 1.0, 0.375, 1.0, 0.375, 1.0, 0.3438, 1.0, 0.1562, 0.5, 0.1562, 0.5, 0.1875, 0.5, 0.1875, 0.5, 0.9688, 0.5, 0.9688, 0.5, 1.0, 0.5, 1.0, 0.5, 0.7812, 0.5, 0.75, 0.5, 0.75, 1.0, 0.7812, 1.0, 0.5938, 1.0, 0.5938, 1.0, 0.5938, 0.5, 0.5938, 0.5, 0.6562, 1.0, 0.6562, 1.0, 0.6562, 0.5, 0.6562, 0.5, 0.2812, 1.0, 0.3125, 1.0, 0.3125, 1.0, 0.2812, 1.0, 0.09375, 0.5, 0.09375, 0.5, 0.125, 0.5, 0.125, 0.5, 0.9062, 0.5, 0.9062, 0.5, 0.9375, 0.5, 0.9375, 0.5, 0.7188, 0.5, 0.6875, 0.5, 0.6875, 1.0, 0.7188, 1.0, 0.7188, 0.5, 0.7188, 1.0, 0.7188, 1.0, 0.7188, 0.5, 0.7812, 0.5, 0.7812, 1.0, 0.7812, 1.0, 0.7812, 0.5, 0.2188, 1.0, 0.25, 1.0, 0.25, 1.0, 0.2188, 1.0, 0.03125, 0.5, 0.03125, 0.5, 0.0625, 0.5, 0.0625, 0.5, 0.8438, 0.5, 0.8438, 0.5, 0.875, 0.5, 0.875, 0.5, 0.6562, 0.5, 0.625, 0.5, 0.625, 1.0, 0.6562, 1.0, 0.8438, 0.5, 0.8438, 1.0, 0.8438, 1.0, 0.8438, 0.5, 0.9062, 0.5, 0.9062, 1.0, 0.9062, 1.0, 0.9062, 0.5, 0.1562, 1.0, 0.1875, 1.0, 0.1875, 1.0, 0.1562, 1.0, 0.9688, 1.0, 1.0, 1.0, 1.0, 1.0, 0.9688, 1.0, 0.7812, 0.5, 0.7812, 0.5, 0.8125, 0.5, 0.8125, 0.5, 0.5938, 0.5, 0.5625, 0.5, 0.5625, 1.0, 0.5938, 1.0, 0.03125, 0.5, 0.0, 0.5, 0.0, 1.0, 0.03125, 1.0, 0.9688, 0.5, 0.9688, 1.0, 0.9688, 1.0, 0.9688, 0.5, 0.09375, 1.0, 0.125, 1.0, 0.125, 1.0, 0.09375, 1.0, 0.9062, 1.0, 0.9375, 1.0, 0.9375, 1.0, 0.9062, 1.0, 0.7188, 0.5, 0.7188, 0.5, 0.75, 0.5, 0.75, 0.5, 0.5312, 0.5, 0.5, 0.5, 0.5, 1.0, 0.5312, 1.0, 0.4688, 0.5, 0.4375, 0.5, 0.4375, 1.0, 0.4688, 1.0, 0.2188, 0.5, 0.2188, 1.0, 0.2188, 1.0, 0.2188, 0.5, 0.03125, 1.0, 0.0625, 1.0, 0.0625, 1.0, 0.03125, 1.0, 0.8438, 1.0, 0.875, 1.0, 0.875, 1.0, 0.8438, 1.0, 0.6562, 0.5, 0.6562, 0.5, 0.6875, 0.5, 0.6875, 0.5, 0.4062, 0.5, 0.375, 0.5, 0.375, 1.0, 0.4062, 1.0, 0.3438, 0.5, 0.3125, 0.5, 0.3125, 1.0, 0.3438, 1.0, 0.1562, 0.5, 0.1562, 1.0, 0.1562, 1.0, 0.1562, 0.5, 0.7812, 1.0, 0.8125, 1.0, 0.8125, 1.0, 0.7812, 1.0, 0.5938, 0.5, 0.5938, 0.5, 0.625, 0.5, 0.625, 0.5, 0.2812, 0.5, 0.25, 0.5, 0.25, 1.0, 0.2812, 1.0, 0.09375, 0.5, 0.09375, 1.0, 0.09375, 1.0, 0.09375, 0.5, 0.7188, 1.0, 0.75, 1.0, 0.75, 1.0, 0.7188, 1.0, 0.5312, 0.5, 0.5312, 0.5, 0.5625, 0.5, 0.5625, 0.5, 0.2188, 0.5, 0.1875, 0.5, 0.1875, 1.0, 0.2188, 1.0, 0.03125, 0.5, 0.03125, 1.0, 0.03125, 1.0, 0.03125, 0.5, 0.8125, 0.5, 0.8125, 0.5, 0.8125, 1.0, 0.8125, 1.0, 0.875, 0.5, 0.875, 0.5, 0.875, 1.0, 0.875, 1.0, 0.9375, 0.5, 0.9375, 0.5, 0.9375, 1.0, 0.9375, 1.0, 0.375, 0.5, 0.375, 0.5, 0.375, 1.0, 0.375, 1.0, 0.3125, 0.5, 0.3125, 0.5, 0.3125, 1.0, 0.3125, 1.0, 0.25, 0.5, 0.25, 0.5, 0.25, 1.0, 0.25, 1.0, 0.1875, 0.5, 0.1875, 0.5, 0.1875, 1.0, 0.1875, 1.0, 0.125, 0.5, 0.125, 0.5, 0.125, 1.0, 0.125, 1.0, 0.0625, 0.5, 0.0625, 0.5, 0.0625, 1.0, 0.0625, 1.0, 1.0, 0.5, 1.0, 1.0, 1.0, 1.0, 0.0, 0.5, 0.4688, 0.5, 0.4688, 1.0, 0.4688, 1.0, 0.4688, 0.5, 0.4062, 0.5, 0.4062, 1.0, 0.4062, 1.0, 0.4062, 0.5, 0.3438, 0.5, 0.3438, 1.0, 0.3438, 1.0, 0.3438, 0.5, 0.2812, 0.5, 0.2812, 1.0, 0.2812, 1.0, 0.2812, 0.5])
me_cylinder.use_remesh_fix_poles = True
me_cylinder.use_remesh_preserve_attributes = False
me_cylinder.use_mirror_vertex_groups = False
me_cylinder.update()

# ---- objects
ob_wheel = bpy.data.objects.new('Wheel', me_cylinder)

# ---- transforms, parenting, visibility, modifiers, constraints
ob_wheel.location = (0.0, 0.0, 0.0)
ob_wheel.lineart.crease_threshold = 0.0

# ---- collection membership
col_collection.objects.link(ob_wheel)

# ---- scene / render settings (as saved in the file)
scene.frame_start = 1; scene.frame_end = 250; scene.frame_set(1)
scene.render.engine = 'BLENDER_EEVEE_NEXT'
scene.cycles.use_denoising = False
scene.cycles.samples = 128
scene.cycles.sampling_pattern = 'TABULATED_SOBOL'
scene.cycles.use_adaptive_sampling = False
scene.cycles.use_light_tree = False
scene.view_settings.view_transform = 'Filmic'
bpy.context.view_layer.update()

# ---- added for rendering (the .blend has no active camera and no usable light): camera, sun
cam_auto = bpy.data.cameras.new('AutoCamera')
cam_auto.lens = 50.0
cam_auto.sensor_width = 36.0
cam_auto.clip_end = 1000.0
ob_auto_camera = bpy.data.objects.new('AutoCamera', cam_auto)
scene.collection.objects.link(ob_auto_camera)
ob_auto_camera.location = (2.62237, -3.14684, 2.0979)
ob_auto_camera.rotation_euler = (1.09748, -7.21219e-08, 0.694738)
scene.camera = ob_auto_camera
light_auto_sun = bpy.data.lights.new('AutoSun', 'SUN')
light_auto_sun.energy = 3.0
light_auto_sun.angle = 0.0523599
ob_auto_sun = bpy.data.objects.new('AutoSun', light_auto_sun)
scene.collection.objects.link(ob_auto_sun)
ob_auto_sun.rotation_euler = (0.872665, 0.174533, 0.523599)
bpy.context.view_layer.update()
